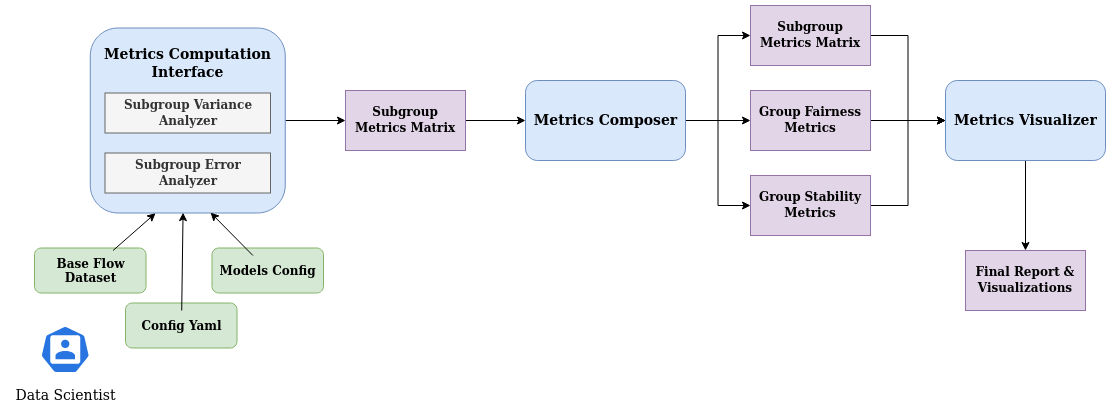

The diagram above was exported from draw.io. Its source (the exported page's mxGraphModel, read from the mxfile embedded in the PNG):
<mxGraphModel dx="1332" dy="766" grid="1" gridSize="10" guides="1" tooltips="1" connect="1" arrows="1" fold="1" page="1" pageScale="1" pageWidth="850" pageHeight="1100" math="0" shadow="0">
  <root>
    <mxCell id="0" />
    <mxCell id="1" parent="0" />
    <mxCell id="zDrE7s1ACpcQbbRIbE0_-3" value="" style="rounded=1;whiteSpace=wrap;html=1;fillColor=#d5e8d4;strokeColor=#82b366;" parent="1" vertex="1">
      <mxGeometry x="279" y="502.5" width="111.5" height="45" as="geometry" />
    </mxCell>
    <mxCell id="zDrE7s1ACpcQbbRIbE0_-4" value="" style="rounded=1;whiteSpace=wrap;html=1;fillColor=#d5e8d4;strokeColor=#82b366;" parent="1" vertex="1">
      <mxGeometry x="370" y="557.5" width="111.5" height="45" as="geometry" />
    </mxCell>
    <mxCell id="zDrE7s1ACpcQbbRIbE0_-1" value="" style="rounded=1;whiteSpace=wrap;html=1;fillColor=#d5e8d4;strokeColor=#82b366;" parent="1" vertex="1">
      <mxGeometry x="456.5" y="502.5" width="111.5" height="45" as="geometry" />
    </mxCell>
    <mxCell id="JsNyH0pSIVGMAEf0iLmD-27" style="edgeStyle=orthogonalEdgeStyle;rounded=0;orthogonalLoop=1;jettySize=auto;html=1;entryX=0;entryY=0.5;entryDx=0;entryDy=0;fontSize=13;" parent="1" source="JsNyH0pSIVGMAEf0iLmD-7" target="JsNyH0pSIVGMAEf0iLmD-11" edge="1">
      <mxGeometry relative="1" as="geometry" />
    </mxCell>
    <mxCell id="JsNyH0pSIVGMAEf0iLmD-7" value="" style="rounded=1;whiteSpace=wrap;html=1;fillColor=#dae8fc;strokeColor=#6c8ebf;" parent="1" vertex="1">
      <mxGeometry x="334.75" y="282.5" width="195" height="185" as="geometry" />
    </mxCell>
    <mxCell id="JsNyH0pSIVGMAEf0iLmD-8" value="&lt;div&gt;&lt;font face=&quot;Verdana&quot;&gt;&lt;b&gt;Subgroup Error &lt;br&gt;&lt;/b&gt;&lt;/font&gt;&lt;/div&gt;&lt;div&gt;&lt;font face=&quot;Verdana&quot;&gt;&lt;b&gt;Analyzer&lt;/b&gt;&lt;/font&gt;&lt;/div&gt;" style="rounded=0;whiteSpace=wrap;html=1;fillColor=#f5f5f5;fontColor=#333333;strokeColor=#666666;" parent="1" vertex="1">
      <mxGeometry x="349.5" y="407.5" width="165.5" height="40" as="geometry" />
    </mxCell>
    <mxCell id="JsNyH0pSIVGMAEf0iLmD-9" value="&lt;div&gt;&lt;font face=&quot;Verdana&quot;&gt;&lt;b&gt;Subgroup Variance &lt;br&gt;&lt;/b&gt;&lt;/font&gt;&lt;/div&gt;&lt;div&gt;&lt;font face=&quot;Verdana&quot;&gt;&lt;b&gt;Analyzer&lt;/b&gt;&lt;/font&gt;&lt;/div&gt;" style="rounded=0;whiteSpace=wrap;html=1;fillColor=#f5f5f5;fontColor=#333333;strokeColor=#666666;" parent="1" vertex="1">
      <mxGeometry x="349.5" y="347.5" width="165.5" height="40" as="geometry" />
    </mxCell>
    <mxCell id="JsNyH0pSIVGMAEf0iLmD-28" style="edgeStyle=orthogonalEdgeStyle;rounded=0;orthogonalLoop=1;jettySize=auto;html=1;entryX=0;entryY=0.5;entryDx=0;entryDy=0;fontSize=13;" parent="1" source="JsNyH0pSIVGMAEf0iLmD-11" target="JsNyH0pSIVGMAEf0iLmD-17" edge="1">
      <mxGeometry relative="1" as="geometry" />
    </mxCell>
    <mxCell id="JsNyH0pSIVGMAEf0iLmD-11" value="&lt;font face=&quot;Verdana&quot;&gt;&lt;b&gt;Subgroup Metrics Matrix&lt;/b&gt;&lt;/font&gt;" style="rounded=0;whiteSpace=wrap;html=1;fillColor=#e1d5e7;strokeColor=#9673a6;" parent="1" vertex="1">
      <mxGeometry x="590" y="345" width="120" height="60" as="geometry" />
    </mxCell>
    <mxCell id="NrY6HeF-G9XXoupHhg0z-28" style="edgeStyle=orthogonalEdgeStyle;rounded=0;orthogonalLoop=1;jettySize=auto;html=1;entryX=0;entryY=0.5;entryDx=0;entryDy=0;fontSize=14;" parent="1" source="JsNyH0pSIVGMAEf0iLmD-17" target="JsNyH0pSIVGMAEf0iLmD-20" edge="1">
      <mxGeometry relative="1" as="geometry" />
    </mxCell>
    <mxCell id="NrY6HeF-G9XXoupHhg0z-44" style="edgeStyle=orthogonalEdgeStyle;rounded=0;orthogonalLoop=1;jettySize=auto;html=1;entryX=0;entryY=0.5;entryDx=0;entryDy=0;fontSize=14;" parent="1" source="JsNyH0pSIVGMAEf0iLmD-17" target="JsNyH0pSIVGMAEf0iLmD-19" edge="1">
      <mxGeometry relative="1" as="geometry" />
    </mxCell>
    <mxCell id="NrY6HeF-G9XXoupHhg0z-45" style="edgeStyle=orthogonalEdgeStyle;rounded=0;orthogonalLoop=1;jettySize=auto;html=1;entryX=0;entryY=0.5;entryDx=0;entryDy=0;fontSize=14;" parent="1" source="JsNyH0pSIVGMAEf0iLmD-17" target="JsNyH0pSIVGMAEf0iLmD-21" edge="1">
      <mxGeometry relative="1" as="geometry" />
    </mxCell>
    <mxCell id="JsNyH0pSIVGMAEf0iLmD-17" value="" style="rounded=1;whiteSpace=wrap;html=1;fillColor=#dae8fc;strokeColor=#6c8ebf;" parent="1" vertex="1">
      <mxGeometry x="770" y="335" width="160" height="80" as="geometry" />
    </mxCell>
    <mxCell id="NrY6HeF-G9XXoupHhg0z-46" style="edgeStyle=orthogonalEdgeStyle;rounded=0;orthogonalLoop=1;jettySize=auto;html=1;entryX=0;entryY=0.5;entryDx=0;entryDy=0;fontSize=14;" parent="1" source="JsNyH0pSIVGMAEf0iLmD-19" target="NrY6HeF-G9XXoupHhg0z-18" edge="1">
      <mxGeometry relative="1" as="geometry" />
    </mxCell>
    <mxCell id="JsNyH0pSIVGMAEf0iLmD-19" value="&lt;font face=&quot;Verdana&quot;&gt;&lt;b&gt;Subgroup Metrics Matrix&lt;/b&gt;&lt;/font&gt;" style="rounded=0;whiteSpace=wrap;html=1;fillColor=#e1d5e7;strokeColor=#9673a6;" parent="1" vertex="1">
      <mxGeometry x="995" y="260" width="120" height="60" as="geometry" />
    </mxCell>
    <mxCell id="NrY6HeF-G9XXoupHhg0z-29" style="edgeStyle=orthogonalEdgeStyle;rounded=0;orthogonalLoop=1;jettySize=auto;html=1;entryX=0;entryY=0.5;entryDx=0;entryDy=0;fontSize=14;" parent="1" source="JsNyH0pSIVGMAEf0iLmD-20" target="NrY6HeF-G9XXoupHhg0z-18" edge="1">
      <mxGeometry relative="1" as="geometry" />
    </mxCell>
    <mxCell id="JsNyH0pSIVGMAEf0iLmD-20" value="&lt;font face=&quot;Verdana&quot;&gt;&lt;b&gt;Group&lt;/b&gt; &lt;b&gt;Fairness Metrics&lt;/b&gt;&lt;/font&gt;" style="rounded=0;whiteSpace=wrap;html=1;fillColor=#e1d5e7;strokeColor=#9673a6;" parent="1" vertex="1">
      <mxGeometry x="995" y="345" width="120" height="60" as="geometry" />
    </mxCell>
    <mxCell id="NrY6HeF-G9XXoupHhg0z-47" style="edgeStyle=orthogonalEdgeStyle;rounded=0;orthogonalLoop=1;jettySize=auto;html=1;entryX=0;entryY=0.5;entryDx=0;entryDy=0;fontSize=14;" parent="1" source="JsNyH0pSIVGMAEf0iLmD-21" target="NrY6HeF-G9XXoupHhg0z-18" edge="1">
      <mxGeometry relative="1" as="geometry" />
    </mxCell>
    <mxCell id="JsNyH0pSIVGMAEf0iLmD-21" value="&lt;font face=&quot;Verdana&quot;&gt;&lt;b&gt;Group&lt;/b&gt; &lt;b&gt;Stability Metrics&lt;/b&gt;&lt;/font&gt;" style="rounded=0;whiteSpace=wrap;html=1;fillColor=#e1d5e7;strokeColor=#9673a6;" parent="1" vertex="1">
      <mxGeometry x="995" y="430" width="120" height="60" as="geometry" />
    </mxCell>
    <mxCell id="NrY6HeF-G9XXoupHhg0z-54" style="edgeStyle=none;rounded=0;orthogonalLoop=1;jettySize=auto;html=1;entryX=0.335;entryY=1.001;entryDx=0;entryDy=0;entryPerimeter=0;fontSize=14;" parent="1" source="NrY6HeF-G9XXoupHhg0z-6" target="JsNyH0pSIVGMAEf0iLmD-7" edge="1">
      <mxGeometry relative="1" as="geometry" />
    </mxCell>
    <mxCell id="NrY6HeF-G9XXoupHhg0z-6" value="&lt;font face=&quot;Verdana&quot;&gt;&lt;b&gt;&lt;font style=&quot;font-size: 12px;&quot;&gt;Base Flow &lt;br&gt;Dataset &lt;/font&gt;&lt;/b&gt;&lt;/font&gt;" style="text;html=1;align=center;verticalAlign=middle;resizable=0;points=[];autosize=1;strokeColor=none;fillColor=none;fontSize=7;" parent="1" vertex="1">
      <mxGeometry x="289.75" y="505" width="90" height="40" as="geometry" />
    </mxCell>
    <mxCell id="NrY6HeF-G9XXoupHhg0z-55" style="edgeStyle=none;rounded=0;orthogonalLoop=1;jettySize=auto;html=1;entryX=0.476;entryY=0.998;entryDx=0;entryDy=0;entryPerimeter=0;fontSize=14;" parent="1" source="NrY6HeF-G9XXoupHhg0z-11" target="JsNyH0pSIVGMAEf0iLmD-7" edge="1">
      <mxGeometry relative="1" as="geometry" />
    </mxCell>
    <mxCell id="NrY6HeF-G9XXoupHhg0z-11" value="&lt;font face=&quot;Verdana&quot;&gt;&lt;b&gt;&lt;font style=&quot;font-size: 12px;&quot;&gt;Config Yaml&lt;/font&gt;&lt;/b&gt;&lt;/font&gt;" style="text;html=1;align=center;verticalAlign=middle;resizable=0;points=[];autosize=1;strokeColor=none;fillColor=none;fontSize=7;" parent="1" vertex="1">
      <mxGeometry x="376" y="565" width="100" height="30" as="geometry" />
    </mxCell>
    <mxCell id="NrY6HeF-G9XXoupHhg0z-56" style="edgeStyle=none;rounded=0;orthogonalLoop=1;jettySize=auto;html=1;entryX=0.617;entryY=0.998;entryDx=0;entryDy=0;entryPerimeter=0;fontSize=14;" parent="1" source="NrY6HeF-G9XXoupHhg0z-13" target="JsNyH0pSIVGMAEf0iLmD-7" edge="1">
      <mxGeometry relative="1" as="geometry" />
    </mxCell>
    <mxCell id="NrY6HeF-G9XXoupHhg0z-13" value="&lt;font face=&quot;Verdana&quot;&gt;&lt;b&gt;&lt;font style=&quot;font-size: 12px;&quot;&gt;Models Config&lt;/font&gt;&lt;/b&gt;&lt;/font&gt;" style="text;html=1;align=center;verticalAlign=middle;resizable=1;points=[];autosize=1;strokeColor=none;fillColor=none;fontSize=7;movable=1;rotatable=1;deletable=1;editable=1;connectable=1;" parent="1" vertex="1">
      <mxGeometry x="452.25" y="510" width="120" height="30" as="geometry" />
    </mxCell>
    <mxCell id="NrY6HeF-G9XXoupHhg0z-15" value="&lt;font style=&quot;font-size: 14px;&quot; face=&quot;Verdana&quot;&gt;&lt;b&gt;Metrics Computation&lt;br&gt;Interface&lt;/b&gt;&lt;/font&gt;" style="text;html=1;align=center;verticalAlign=middle;resizable=0;points=[];autosize=1;strokeColor=none;fillColor=none;fontSize=12;" parent="1" vertex="1">
      <mxGeometry x="337.25" y="292.5" width="190" height="50" as="geometry" />
    </mxCell>
    <mxCell id="NrY6HeF-G9XXoupHhg0z-17" value="&lt;font style=&quot;font-size: 14px;&quot; face=&quot;Verdana&quot;&gt;&lt;b&gt;Metrics Composer&lt;/b&gt;&lt;/font&gt;" style="text;html=1;align=center;verticalAlign=middle;resizable=0;points=[];autosize=1;strokeColor=none;fillColor=none;fontSize=14;" parent="1" vertex="1">
      <mxGeometry x="765" y="360" width="170" height="30" as="geometry" />
    </mxCell>
    <mxCell id="NrY6HeF-G9XXoupHhg0z-59" style="edgeStyle=none;rounded=0;orthogonalLoop=1;jettySize=auto;html=1;entryX=0.5;entryY=0;entryDx=0;entryDy=0;fontSize=14;" parent="1" source="NrY6HeF-G9XXoupHhg0z-18" target="NrY6HeF-G9XXoupHhg0z-57" edge="1">
      <mxGeometry relative="1" as="geometry" />
    </mxCell>
    <mxCell id="NrY6HeF-G9XXoupHhg0z-18" value="" style="rounded=1;whiteSpace=wrap;html=1;fillColor=#dae8fc;strokeColor=#6c8ebf;" parent="1" vertex="1">
      <mxGeometry x="1190" y="335" width="160" height="80" as="geometry" />
    </mxCell>
    <mxCell id="NrY6HeF-G9XXoupHhg0z-19" value="&lt;font face=&quot;Verdana&quot;&gt;&lt;b&gt;Metrics Visualizer&lt;/b&gt;&lt;/font&gt;" style="text;html=1;align=center;verticalAlign=middle;resizable=0;points=[];autosize=1;strokeColor=none;fillColor=none;fontSize=14;" parent="1" vertex="1">
      <mxGeometry x="1185" y="360" width="170" height="30" as="geometry" />
    </mxCell>
    <mxCell id="NrY6HeF-G9XXoupHhg0z-48" value="" style="sketch=0;html=1;dashed=0;whitespace=wrap;fillColor=#2875E2;strokeColor=#ffffff;points=[[0.005,0.63,0],[0.1,0.2,0],[0.9,0.2,0],[0.5,0,0],[0.995,0.63,0],[0.72,0.99,0],[0.5,1,0],[0.28,0.99,0]];verticalLabelPosition=bottom;align=center;verticalAlign=top;shape=mxgraph.kubernetes.icon;prIcon=user;rounded=0;fontSize=14;" parent="1" vertex="1">
      <mxGeometry x="284.75" y="580" width="50" height="48" as="geometry" />
    </mxCell>
    <mxCell id="NrY6HeF-G9XXoupHhg0z-50" value="&lt;font face=&quot;Verdana&quot;&gt;Data Scientist&lt;/font&gt;" style="text;html=1;align=center;verticalAlign=middle;resizable=0;points=[];autosize=1;strokeColor=none;fillColor=none;fontSize=14;" parent="1" vertex="1">
      <mxGeometry x="250" y="635" width="120" height="30" as="geometry" />
    </mxCell>
    <mxCell id="NrY6HeF-G9XXoupHhg0z-57" value="&lt;font face=&quot;Verdana&quot;&gt;&lt;b&gt;Final Report&lt;/b&gt; &lt;b&gt;&amp;amp;&lt;/b&gt;&lt;br&gt;&lt;b&gt;Visualizations&lt;/b&gt;&lt;/font&gt;" style="rounded=0;whiteSpace=wrap;html=1;fillColor=#e1d5e7;strokeColor=#9673a6;" parent="1" vertex="1">
      <mxGeometry x="1210" y="505" width="120" height="60" as="geometry" />
    </mxCell>
  </root>
</mxGraphModel>